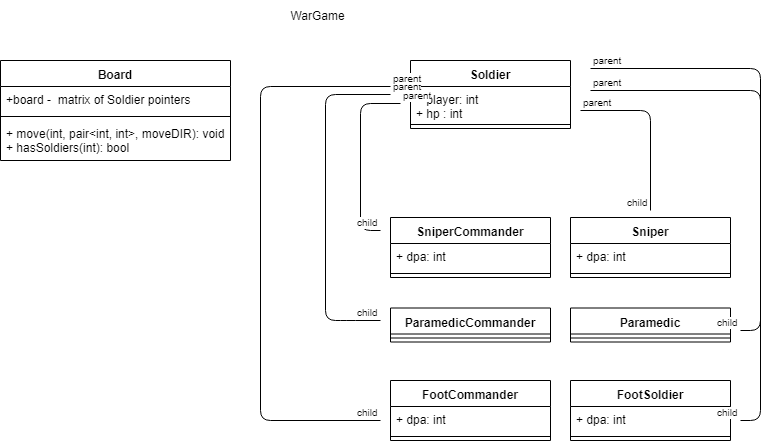

The diagram above was exported from draw.io. Its source (the exported page's mxGraphModel, read from the mxfile embedded in the PNG):
<mxGraphModel dx="1024" dy="595" grid="1" gridSize="10" guides="1" tooltips="1" connect="1" arrows="1" fold="1" page="1" pageScale="1" pageWidth="850" pageHeight="1100" background="#ffffff" math="0" shadow="0">
  <root>
    <mxCell id="0" />
    <mxCell id="1" parent="0" />
    <mxCell id="QlONt1rARHXZASxlliAe-1" value="Board" style="swimlane;fontStyle=1;align=center;verticalAlign=top;childLayout=stackLayout;horizontal=1;startSize=26;horizontalStack=0;resizeParent=1;resizeParentMax=0;resizeLast=0;collapsible=1;marginBottom=0;" parent="1" vertex="1">
      <mxGeometry x="80" y="70" width="230" height="100" as="geometry" />
    </mxCell>
    <mxCell id="QlONt1rARHXZASxlliAe-2" value="+board -  matrix of Soldier pointers" style="text;strokeColor=none;fillColor=none;align=left;verticalAlign=top;spacingLeft=4;spacingRight=4;overflow=hidden;rotatable=0;points=[[0,0.5],[1,0.5]];portConstraint=eastwest;" parent="QlONt1rARHXZASxlliAe-1" vertex="1">
      <mxGeometry y="26" width="230" height="26" as="geometry" />
    </mxCell>
    <mxCell id="QlONt1rARHXZASxlliAe-3" value="" style="line;strokeWidth=1;fillColor=none;align=left;verticalAlign=middle;spacingTop=-1;spacingLeft=3;spacingRight=3;rotatable=0;labelPosition=right;points=[];portConstraint=eastwest;" parent="QlONt1rARHXZASxlliAe-1" vertex="1">
      <mxGeometry y="52" width="230" height="8" as="geometry" />
    </mxCell>
    <mxCell id="QlONt1rARHXZASxlliAe-4" value="+ move(int, pair&lt;int, int&gt;, moveDIR): void&#10;+ hasSoldiers(int): bool" style="text;strokeColor=none;fillColor=none;align=left;verticalAlign=top;spacingLeft=4;spacingRight=4;overflow=hidden;rotatable=0;points=[[0,0.5],[1,0.5]];portConstraint=eastwest;" parent="QlONt1rARHXZASxlliAe-1" vertex="1">
      <mxGeometry y="60" width="230" height="40" as="geometry" />
    </mxCell>
    <mxCell id="QlONt1rARHXZASxlliAe-6" value="Soldier" style="swimlane;fontStyle=1;align=center;verticalAlign=top;childLayout=stackLayout;horizontal=1;startSize=26;horizontalStack=0;resizeParent=1;resizeParentMax=0;resizeLast=0;collapsible=1;marginBottom=0;" parent="1" vertex="1">
      <mxGeometry x="490" y="70" width="160" height="68" as="geometry" />
    </mxCell>
    <mxCell id="QlONt1rARHXZASxlliAe-7" value="+ player: int &#10;+ hp : int" style="text;strokeColor=none;fillColor=none;align=left;verticalAlign=top;spacingLeft=4;spacingRight=4;overflow=hidden;rotatable=0;points=[[0,0.5],[1,0.5]];portConstraint=eastwest;" parent="QlONt1rARHXZASxlliAe-6" vertex="1">
      <mxGeometry y="26" width="160" height="34" as="geometry" />
    </mxCell>
    <mxCell id="QlONt1rARHXZASxlliAe-8" value="" style="line;strokeWidth=1;fillColor=none;align=left;verticalAlign=middle;spacingTop=-1;spacingLeft=3;spacingRight=3;rotatable=0;labelPosition=right;points=[];portConstraint=eastwest;" parent="QlONt1rARHXZASxlliAe-6" vertex="1">
      <mxGeometry y="60" width="160" height="8" as="geometry" />
    </mxCell>
    <mxCell id="QlONt1rARHXZASxlliAe-10" value="" style="endArrow=none;html=1;edgeStyle=orthogonalEdgeStyle;" parent="1" edge="1">
      <mxGeometry relative="1" as="geometry">
        <mxPoint x="660" y="120" as="sourcePoint" />
        <mxPoint x="730" y="220" as="targetPoint" />
      </mxGeometry>
    </mxCell>
    <mxCell id="QlONt1rARHXZASxlliAe-11" value="parent" style="resizable=0;html=1;align=left;verticalAlign=bottom;labelBackgroundColor=#ffffff;fontSize=10;" parent="QlONt1rARHXZASxlliAe-10" connectable="0" vertex="1">
      <mxGeometry x="-1" relative="1" as="geometry" />
    </mxCell>
    <mxCell id="QlONt1rARHXZASxlliAe-12" value="child" style="resizable=0;html=1;align=right;verticalAlign=bottom;labelBackgroundColor=#ffffff;fontSize=10;" parent="QlONt1rARHXZASxlliAe-10" connectable="0" vertex="1">
      <mxGeometry x="1" relative="1" as="geometry" />
    </mxCell>
    <mxCell id="QlONt1rARHXZASxlliAe-13" value="Sniper" style="swimlane;fontStyle=1;align=center;verticalAlign=top;childLayout=stackLayout;horizontal=1;startSize=26;horizontalStack=0;resizeParent=1;resizeParentMax=0;resizeLast=0;collapsible=1;marginBottom=0;" parent="1" vertex="1">
      <mxGeometry x="650" y="227" width="160" height="60" as="geometry" />
    </mxCell>
    <mxCell id="QlONt1rARHXZASxlliAe-14" value="+ dpa: int" style="text;strokeColor=none;fillColor=none;align=left;verticalAlign=top;spacingLeft=4;spacingRight=4;overflow=hidden;rotatable=0;points=[[0,0.5],[1,0.5]];portConstraint=eastwest;" parent="QlONt1rARHXZASxlliAe-13" vertex="1">
      <mxGeometry y="26" width="160" height="26" as="geometry" />
    </mxCell>
    <mxCell id="QlONt1rARHXZASxlliAe-15" value="" style="line;strokeWidth=1;fillColor=none;align=left;verticalAlign=middle;spacingTop=-1;spacingLeft=3;spacingRight=3;rotatable=0;labelPosition=right;points=[];portConstraint=eastwest;" parent="QlONt1rARHXZASxlliAe-13" vertex="1">
      <mxGeometry y="52" width="160" height="8" as="geometry" />
    </mxCell>
    <mxCell id="QlONt1rARHXZASxlliAe-17" value="SniperCommander" style="swimlane;fontStyle=1;align=center;verticalAlign=top;childLayout=stackLayout;horizontal=1;startSize=26;horizontalStack=0;resizeParent=1;resizeParentMax=0;resizeLast=0;collapsible=1;marginBottom=0;" parent="1" vertex="1">
      <mxGeometry x="470" y="227" width="160" height="60" as="geometry" />
    </mxCell>
    <mxCell id="QlONt1rARHXZASxlliAe-18" value="+ dpa: int" style="text;strokeColor=none;fillColor=none;align=left;verticalAlign=top;spacingLeft=4;spacingRight=4;overflow=hidden;rotatable=0;points=[[0,0.5],[1,0.5]];portConstraint=eastwest;" parent="QlONt1rARHXZASxlliAe-17" vertex="1">
      <mxGeometry y="26" width="160" height="26" as="geometry" />
    </mxCell>
    <mxCell id="QlONt1rARHXZASxlliAe-19" value="" style="line;strokeWidth=1;fillColor=none;align=left;verticalAlign=middle;spacingTop=-1;spacingLeft=3;spacingRight=3;rotatable=0;labelPosition=right;points=[];portConstraint=eastwest;" parent="QlONt1rARHXZASxlliAe-17" vertex="1">
      <mxGeometry y="52" width="160" height="8" as="geometry" />
    </mxCell>
    <mxCell id="QlONt1rARHXZASxlliAe-20" value="FootCommander" style="swimlane;fontStyle=1;align=center;verticalAlign=top;childLayout=stackLayout;horizontal=1;startSize=26;horizontalStack=0;resizeParent=1;resizeParentMax=0;resizeLast=0;collapsible=1;marginBottom=0;" parent="1" vertex="1">
      <mxGeometry x="470" y="390" width="160" height="60" as="geometry" />
    </mxCell>
    <mxCell id="QlONt1rARHXZASxlliAe-21" value="+ dpa: int" style="text;strokeColor=none;fillColor=none;align=left;verticalAlign=top;spacingLeft=4;spacingRight=4;overflow=hidden;rotatable=0;points=[[0,0.5],[1,0.5]];portConstraint=eastwest;" parent="QlONt1rARHXZASxlliAe-20" vertex="1">
      <mxGeometry y="26" width="160" height="26" as="geometry" />
    </mxCell>
    <mxCell id="QlONt1rARHXZASxlliAe-22" value="" style="line;strokeWidth=1;fillColor=none;align=left;verticalAlign=middle;spacingTop=-1;spacingLeft=3;spacingRight=3;rotatable=0;labelPosition=right;points=[];portConstraint=eastwest;" parent="QlONt1rARHXZASxlliAe-20" vertex="1">
      <mxGeometry y="52" width="160" height="8" as="geometry" />
    </mxCell>
    <mxCell id="QlONt1rARHXZASxlliAe-23" value="FootSoldier" style="swimlane;fontStyle=1;align=center;verticalAlign=top;childLayout=stackLayout;horizontal=1;startSize=26;horizontalStack=0;resizeParent=1;resizeParentMax=0;resizeLast=0;collapsible=1;marginBottom=0;" parent="1" vertex="1">
      <mxGeometry x="650" y="390" width="160" height="60" as="geometry" />
    </mxCell>
    <mxCell id="QlONt1rARHXZASxlliAe-24" value="+ dpa: int" style="text;strokeColor=none;fillColor=none;align=left;verticalAlign=top;spacingLeft=4;spacingRight=4;overflow=hidden;rotatable=0;points=[[0,0.5],[1,0.5]];portConstraint=eastwest;" parent="QlONt1rARHXZASxlliAe-23" vertex="1">
      <mxGeometry y="26" width="160" height="26" as="geometry" />
    </mxCell>
    <mxCell id="QlONt1rARHXZASxlliAe-25" value="" style="line;strokeWidth=1;fillColor=none;align=left;verticalAlign=middle;spacingTop=-1;spacingLeft=3;spacingRight=3;rotatable=0;labelPosition=right;points=[];portConstraint=eastwest;" parent="QlONt1rARHXZASxlliAe-23" vertex="1">
      <mxGeometry y="52" width="160" height="8" as="geometry" />
    </mxCell>
    <mxCell id="QlONt1rARHXZASxlliAe-29" value="Paramedic" style="swimlane;fontStyle=1;align=center;verticalAlign=top;childLayout=stackLayout;horizontal=1;startSize=26;horizontalStack=0;resizeParent=1;resizeParentMax=0;resizeLast=0;collapsible=1;marginBottom=0;" parent="1" vertex="1">
      <mxGeometry x="650" y="317.5" width="160" height="34" as="geometry" />
    </mxCell>
    <mxCell id="QlONt1rARHXZASxlliAe-31" value="" style="line;strokeWidth=1;fillColor=none;align=left;verticalAlign=middle;spacingTop=-1;spacingLeft=3;spacingRight=3;rotatable=0;labelPosition=right;points=[];portConstraint=eastwest;" parent="QlONt1rARHXZASxlliAe-29" vertex="1">
      <mxGeometry y="26" width="160" height="8" as="geometry" />
    </mxCell>
    <mxCell id="QlONt1rARHXZASxlliAe-32" value="ParamedicCommander" style="swimlane;fontStyle=1;align=center;verticalAlign=top;childLayout=stackLayout;horizontal=1;startSize=26;horizontalStack=0;resizeParent=1;resizeParentMax=0;resizeLast=0;collapsible=1;marginBottom=0;" parent="1" vertex="1">
      <mxGeometry x="470" y="317.5" width="160" height="34" as="geometry" />
    </mxCell>
    <mxCell id="QlONt1rARHXZASxlliAe-34" value="" style="line;strokeWidth=1;fillColor=none;align=left;verticalAlign=middle;spacingTop=-1;spacingLeft=3;spacingRight=3;rotatable=0;labelPosition=right;points=[];portConstraint=eastwest;" parent="QlONt1rARHXZASxlliAe-32" vertex="1">
      <mxGeometry y="26" width="160" height="8" as="geometry" />
    </mxCell>
    <mxCell id="QlONt1rARHXZASxlliAe-35" value="" style="endArrow=none;html=1;edgeStyle=orthogonalEdgeStyle;" parent="1" edge="1">
      <mxGeometry relative="1" as="geometry">
        <mxPoint x="480" y="113" as="sourcePoint" />
        <mxPoint x="460" y="240" as="targetPoint" />
        <Array as="points">
          <mxPoint x="440" y="113" />
        </Array>
      </mxGeometry>
    </mxCell>
    <mxCell id="QlONt1rARHXZASxlliAe-36" value="parent" style="resizable=0;html=1;align=left;verticalAlign=bottom;labelBackgroundColor=#ffffff;fontSize=10;" parent="QlONt1rARHXZASxlliAe-35" connectable="0" vertex="1">
      <mxGeometry x="-1" relative="1" as="geometry" />
    </mxCell>
    <mxCell id="QlONt1rARHXZASxlliAe-37" value="child" style="resizable=0;html=1;align=right;verticalAlign=bottom;labelBackgroundColor=#ffffff;fontSize=10;" parent="QlONt1rARHXZASxlliAe-35" connectable="0" vertex="1">
      <mxGeometry x="1" relative="1" as="geometry" />
    </mxCell>
    <mxCell id="QlONt1rARHXZASxlliAe-38" value="" style="endArrow=none;html=1;edgeStyle=orthogonalEdgeStyle;" parent="1" edge="1">
      <mxGeometry relative="1" as="geometry">
        <mxPoint x="470" y="104" as="sourcePoint" />
        <mxPoint x="460" y="330" as="targetPoint" />
        <Array as="points">
          <mxPoint x="405" y="104" />
          <mxPoint x="405" y="330" />
          <mxPoint x="425" y="330" />
        </Array>
      </mxGeometry>
    </mxCell>
    <mxCell id="QlONt1rARHXZASxlliAe-39" value="parent" style="resizable=0;html=1;align=left;verticalAlign=bottom;labelBackgroundColor=#ffffff;fontSize=10;" parent="QlONt1rARHXZASxlliAe-38" connectable="0" vertex="1">
      <mxGeometry x="-1" relative="1" as="geometry" />
    </mxCell>
    <mxCell id="QlONt1rARHXZASxlliAe-40" value="child" style="resizable=0;html=1;align=right;verticalAlign=bottom;labelBackgroundColor=#ffffff;fontSize=10;" parent="QlONt1rARHXZASxlliAe-38" connectable="0" vertex="1">
      <mxGeometry x="1" relative="1" as="geometry" />
    </mxCell>
    <mxCell id="QlONt1rARHXZASxlliAe-41" value="" style="endArrow=none;html=1;edgeStyle=orthogonalEdgeStyle;" parent="1" edge="1">
      <mxGeometry relative="1" as="geometry">
        <mxPoint x="470" y="96" as="sourcePoint" />
        <mxPoint x="460" y="430" as="targetPoint" />
        <Array as="points">
          <mxPoint x="340" y="96" />
          <mxPoint x="340" y="430" />
        </Array>
      </mxGeometry>
    </mxCell>
    <mxCell id="QlONt1rARHXZASxlliAe-42" value="parent" style="resizable=0;html=1;align=left;verticalAlign=bottom;labelBackgroundColor=#ffffff;fontSize=10;" parent="QlONt1rARHXZASxlliAe-41" connectable="0" vertex="1">
      <mxGeometry x="-1" relative="1" as="geometry" />
    </mxCell>
    <mxCell id="QlONt1rARHXZASxlliAe-43" value="child" style="resizable=0;html=1;align=right;verticalAlign=bottom;labelBackgroundColor=#ffffff;fontSize=10;" parent="QlONt1rARHXZASxlliAe-41" connectable="0" vertex="1">
      <mxGeometry x="1" relative="1" as="geometry" />
    </mxCell>
    <mxCell id="QlONt1rARHXZASxlliAe-44" value="" style="endArrow=none;html=1;edgeStyle=orthogonalEdgeStyle;" parent="1" edge="1">
      <mxGeometry relative="1" as="geometry">
        <mxPoint x="670" y="100" as="sourcePoint" />
        <mxPoint x="820" y="340" as="targetPoint" />
        <Array as="points">
          <mxPoint x="840" y="100" />
          <mxPoint x="840" y="340" />
        </Array>
      </mxGeometry>
    </mxCell>
    <mxCell id="QlONt1rARHXZASxlliAe-45" value="parent" style="resizable=0;html=1;align=left;verticalAlign=bottom;labelBackgroundColor=#ffffff;fontSize=10;" parent="QlONt1rARHXZASxlliAe-44" connectable="0" vertex="1">
      <mxGeometry x="-1" relative="1" as="geometry" />
    </mxCell>
    <mxCell id="QlONt1rARHXZASxlliAe-46" value="child" style="resizable=0;html=1;align=right;verticalAlign=bottom;labelBackgroundColor=#ffffff;fontSize=10;" parent="QlONt1rARHXZASxlliAe-44" connectable="0" vertex="1">
      <mxGeometry x="1" relative="1" as="geometry" />
    </mxCell>
    <mxCell id="QlONt1rARHXZASxlliAe-47" value="" style="endArrow=none;html=1;edgeStyle=orthogonalEdgeStyle;" parent="1" edge="1">
      <mxGeometry relative="1" as="geometry">
        <mxPoint x="670" y="77.5" as="sourcePoint" />
        <mxPoint x="820" y="430" as="targetPoint" />
        <Array as="points">
          <mxPoint x="840" y="78" />
          <mxPoint x="840" y="430" />
          <mxPoint x="820" y="430" />
        </Array>
      </mxGeometry>
    </mxCell>
    <mxCell id="QlONt1rARHXZASxlliAe-48" value="parent" style="resizable=0;html=1;align=left;verticalAlign=bottom;labelBackgroundColor=#ffffff;fontSize=10;" parent="QlONt1rARHXZASxlliAe-47" connectable="0" vertex="1">
      <mxGeometry x="-1" relative="1" as="geometry" />
    </mxCell>
    <mxCell id="QlONt1rARHXZASxlliAe-49" value="child" style="resizable=0;html=1;align=right;verticalAlign=bottom;labelBackgroundColor=#ffffff;fontSize=10;" parent="QlONt1rARHXZASxlliAe-47" connectable="0" vertex="1">
      <mxGeometry x="1" relative="1" as="geometry" />
    </mxCell>
    <mxCell id="QlONt1rARHXZASxlliAe-50" value="WarGame" style="text;html=1;strokeColor=none;fillColor=none;align=center;verticalAlign=middle;whiteSpace=wrap;rounded=0;" parent="1" vertex="1">
      <mxGeometry x="290" y="10" width="213" height="30" as="geometry" />
    </mxCell>
  </root>
</mxGraphModel>